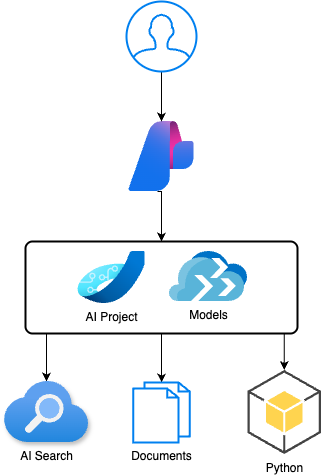

The diagram above was exported from draw.io. Its source (the exported page's mxGraphModel, read from the mxfile embedded in the PNG):
<mxGraphModel dx="950" dy="655" grid="1" gridSize="10" guides="1" tooltips="1" connect="1" arrows="1" fold="1" page="1" pageScale="1" pageWidth="827" pageHeight="1169" math="0" shadow="0">
  <root>
    <mxCell id="0" />
    <mxCell id="1" parent="0" />
    <mxCell id="dlx5bYm_P7pf6xtzmQQe-13" value="" style="edgeStyle=orthogonalEdgeStyle;rounded=0;orthogonalLoop=1;jettySize=auto;html=1;exitX=0.44;exitY=1;exitDx=0;exitDy=0;exitPerimeter=0;entryX=0.5;entryY=0;entryDx=0;entryDy=0;entryPerimeter=0;" parent="1" source="dlx5bYm_P7pf6xtzmQQe-3" target="dlx5bYm_P7pf6xtzmQQe-12" edge="1">
      <mxGeometry relative="1" as="geometry">
        <mxPoint x="555" y="218.5" as="sourcePoint" />
        <mxPoint x="480" y="408.5" as="targetPoint" />
        <Array as="points">
          <mxPoint x="414" y="230" />
          <mxPoint x="414" y="319" />
          <mxPoint x="537" y="319" />
        </Array>
      </mxGeometry>
    </mxCell>
    <mxCell id="dlx5bYm_P7pf6xtzmQQe-2" value="" style="edgeStyle=orthogonalEdgeStyle;rounded=0;orthogonalLoop=1;jettySize=auto;html=1;" parent="1" source="dlx5bYm_P7pf6xtzmQQe-1" edge="1">
      <mxGeometry relative="1" as="geometry">
        <mxPoint x="414" y="160" as="targetPoint" />
      </mxGeometry>
    </mxCell>
    <mxCell id="dlx5bYm_P7pf6xtzmQQe-1" value="" style="html=1;verticalLabelPosition=bottom;align=center;labelBackgroundColor=#ffffff;verticalAlign=top;strokeWidth=2;strokeColor=#0080F0;shadow=0;dashed=0;shape=mxgraph.ios7.icons.user;" parent="1" vertex="1">
      <mxGeometry x="379" y="40" width="70" height="70" as="geometry" />
    </mxCell>
    <mxCell id="dlx5bYm_P7pf6xtzmQQe-6" value="" style="edgeStyle=orthogonalEdgeStyle;rounded=0;orthogonalLoop=1;jettySize=auto;html=1;" parent="1" source="dlx5bYm_P7pf6xtzmQQe-3" target="dlx5bYm_P7pf6xtzmQQe-4" edge="1">
      <mxGeometry relative="1" as="geometry">
        <Array as="points">
          <mxPoint x="414" y="280" />
          <mxPoint x="299" y="280" />
        </Array>
      </mxGeometry>
    </mxCell>
    <mxCell id="dlx5bYm_P7pf6xtzmQQe-7" value="" style="edgeStyle=orthogonalEdgeStyle;rounded=0;orthogonalLoop=1;jettySize=auto;html=1;" parent="1" source="dlx5bYm_P7pf6xtzmQQe-3" target="dlx5bYm_P7pf6xtzmQQe-5" edge="1">
      <mxGeometry relative="1" as="geometry" />
    </mxCell>
    <mxCell id="dlx5bYm_P7pf6xtzmQQe-3" value="" style="image;aspect=fixed;html=1;points=[];align=center;fontSize=12;image=img/lib/azure2/ai_machine_learning/AI_Studio.svg;" parent="1" vertex="1">
      <mxGeometry x="381" y="160" width="65.88" height="70" as="geometry" />
    </mxCell>
    <mxCell id="dlx5bYm_P7pf6xtzmQQe-4" value="AI Search" style="image;aspect=fixed;html=1;points=[];align=center;fontSize=12;image=img/lib/azure2/app_services/Search_Services.svg;shadow=1;" parent="1" vertex="1">
      <mxGeometry x="256.84000000000003" y="420" width="84.46" height="61" as="geometry" />
    </mxCell>
    <mxCell id="dlx5bYm_P7pf6xtzmQQe-18" value="" style="edgeStyle=orthogonalEdgeStyle;rounded=0;orthogonalLoop=1;jettySize=auto;html=1;" parent="1" source="dlx5bYm_P7pf6xtzmQQe-5" target="dlx5bYm_P7pf6xtzmQQe-15" edge="1">
      <mxGeometry relative="1" as="geometry" />
    </mxCell>
    <mxCell id="dlx5bYm_P7pf6xtzmQQe-5" value="" style="rounded=1;whiteSpace=wrap;html=1;absoluteArcSize=1;arcSize=14;strokeWidth=2;" parent="1" vertex="1">
      <mxGeometry x="278" y="280" width="272" height="92" as="geometry" />
    </mxCell>
    <mxCell id="dlx5bYm_P7pf6xtzmQQe-9" value="AI Project" style="image;aspect=fixed;html=1;points=[];align=center;fontSize=12;image=img/lib/azure2/ai_machine_learning/Azure_Applied_AI.svg;" parent="1" vertex="1">
      <mxGeometry x="330" y="290" width="68" height="52" as="geometry" />
    </mxCell>
    <mxCell id="dlx5bYm_P7pf6xtzmQQe-10" value="Models" style="image;sketch=0;aspect=fixed;html=1;points=[];align=center;fontSize=12;image=img/lib/mscae/Migration_Projects.svg;" parent="1" vertex="1">
      <mxGeometry x="421.87" y="290" width="78.13" height="50" as="geometry" />
    </mxCell>
    <mxCell id="dlx5bYm_P7pf6xtzmQQe-12" value="Python" style="outlineConnect=0;dashed=0;verticalLabelPosition=bottom;verticalAlign=top;align=center;html=1;shape=mxgraph.aws3.android;fillColor=#FFD44F;gradientColor=none;" parent="1" vertex="1">
      <mxGeometry x="500" y="408.5" width="73.5" height="84" as="geometry" />
    </mxCell>
    <mxCell id="dlx5bYm_P7pf6xtzmQQe-15" value="Documents" style="html=1;verticalLabelPosition=bottom;align=center;labelBackgroundColor=#ffffff;verticalAlign=top;strokeWidth=2;strokeColor=#0080F0;shadow=0;dashed=0;shape=mxgraph.ios7.icons.documents;" parent="1" vertex="1">
      <mxGeometry x="385.75" y="421" width="56.5" height="60" as="geometry" />
    </mxCell>
  </root>
</mxGraphModel>